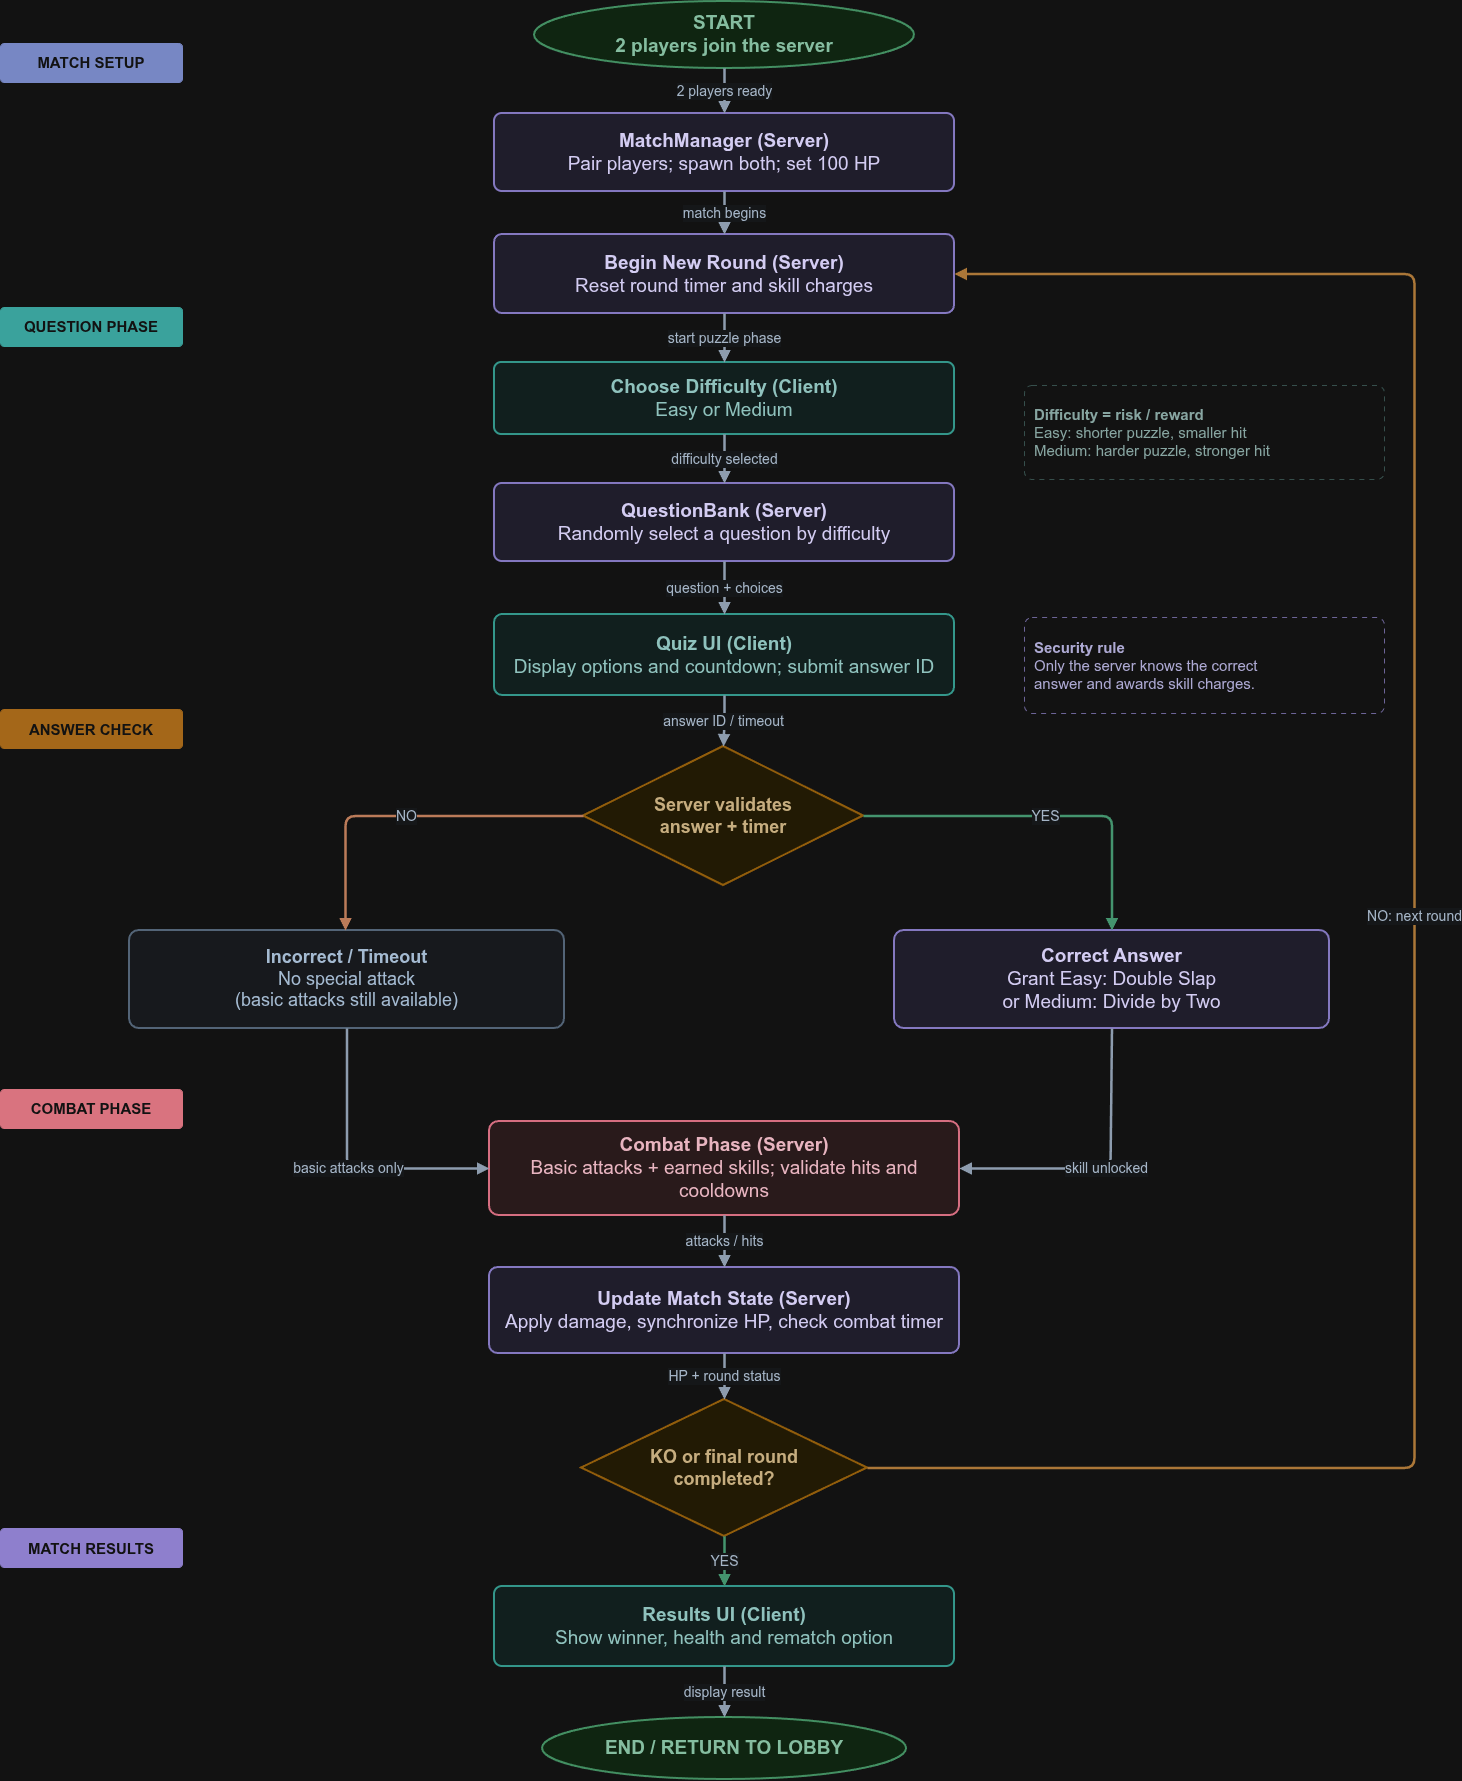

The diagram above was exported from draw.io. Its source (the exported page's mxGraphModel, read from the mxfile embedded in the PNG):
<mxGraphModel dx="3276" dy="2036" grid="1" gridSize="10" guides="1" tooltips="1" connect="1" arrows="1" fold="1" page="1" pageScale="1" pageWidth="850" pageHeight="1100" math="0" shadow="0">
  <root>
    <mxCell id="0" />
    <mxCell id="1" parent="0" />
    <mxCell id="NmQWgSefVi2TT7AJSfKP-6" parent="1" style="rounded=1;html=1;whiteSpace=wrap;fillColor=#6275BB;strokeColor=#6275BB;fontColor=#FFFFFF;fontStyle=1;fontSize=15;align=center;verticalAlign=middle;arcSize=10;" value="MATCH SETUP" vertex="1">
      <mxGeometry height="39" width="182" x="76" y="278" as="geometry" />
    </mxCell>
    <mxCell id="NmQWgSefVi2TT7AJSfKP-7" parent="1" style="rounded=1;html=1;whiteSpace=wrap;fillColor=#138C85;strokeColor=#138C85;fontColor=#FFFFFF;fontStyle=1;fontSize=15;align=center;verticalAlign=middle;arcSize=10;" value="QUESTION PHASE" vertex="1">
      <mxGeometry height="39" width="182" x="76" y="542" as="geometry" />
    </mxCell>
    <mxCell id="NmQWgSefVi2TT7AJSfKP-8" parent="1" style="rounded=1;html=1;whiteSpace=wrap;fillColor=#D28B30;strokeColor=#D28B30;fontColor=#FFFFFF;fontStyle=1;fontSize=15;align=center;verticalAlign=middle;arcSize=10;" value="ANSWER CHECK" vertex="1">
      <mxGeometry height="39" width="182" x="76" y="944" as="geometry" />
    </mxCell>
    <mxCell id="NmQWgSefVi2TT7AJSfKP-9" parent="1" style="rounded=1;html=1;whiteSpace=wrap;fillColor=#D05A68;strokeColor=#D05A68;fontColor=#FFFFFF;fontStyle=1;fontSize=15;align=center;verticalAlign=middle;arcSize=10;" value="COMBAT PHASE" vertex="1">
      <mxGeometry height="39" width="182" x="76" y="1324" as="geometry" />
    </mxCell>
    <mxCell id="NmQWgSefVi2TT7AJSfKP-10" parent="1" style="rounded=1;html=1;whiteSpace=wrap;fillColor=#7D6BC6;strokeColor=#7D6BC6;fontColor=#FFFFFF;fontStyle=1;fontSize=15;align=center;verticalAlign=middle;arcSize=10;" value="MATCH RESULTS" vertex="1">
      <mxGeometry height="39" width="182" x="76" y="1763" as="geometry" />
    </mxCell>
    <mxCell id="NmQWgSefVi2TT7AJSfKP-11" parent="1" style="ellipse;whiteSpace=wrap;html=1;fillColor=#DDF7DF;strokeColor=#429B67;strokeWidth=2;fontSize=19;fontStyle=1;fontColor=#185937;align=center;verticalAlign=middle;" value="&lt;b&gt;START&lt;/b&gt;&lt;br&gt;2 players join the server" vertex="1">
      <mxGeometry height="67" width="380" x="610" y="236" as="geometry" />
    </mxCell>
    <mxCell id="NmQWgSefVi2TT7AJSfKP-12" parent="1" style="rounded=1;whiteSpace=wrap;html=1;fillColor=#F1EFFF;strokeColor=#8577CB;strokeWidth=2;fontSize=19;fontColor=#251D4A;align=center;verticalAlign=middle;spacing=8;arcSize=10;" value="&lt;b&gt;MatchManager (Server)&lt;/b&gt;&lt;br&gt;Pair players; spawn both; set 100 HP" vertex="1">
      <mxGeometry height="78" width="460" x="570" y="348" as="geometry" />
    </mxCell>
    <mxCell id="NmQWgSefVi2TT7AJSfKP-13" parent="1" style="rounded=1;whiteSpace=wrap;html=1;fillColor=#F1EFFF;strokeColor=#8577CB;strokeWidth=2;fontSize=19;fontColor=#251D4A;align=center;verticalAlign=middle;spacing=8;arcSize=10;" value="&lt;b&gt;Begin New Round (Server)&lt;/b&gt;&lt;br&gt;Reset round timer and skill charges" vertex="1">
      <mxGeometry height="79" width="460" x="570" y="469" as="geometry" />
    </mxCell>
    <mxCell id="NmQWgSefVi2TT7AJSfKP-14" parent="1" style="rounded=1;whiteSpace=wrap;html=1;fillColor=#E6F7F5;strokeColor=#249789;strokeWidth=2;fontSize=19;fontColor=#104C46;align=center;verticalAlign=middle;spacing=8;arcSize=10;" value="&lt;b&gt;Choose Difficulty (Client)&lt;/b&gt;&lt;br&gt;Easy or Medium" vertex="1">
      <mxGeometry height="72" width="460" x="570" y="597" as="geometry" />
    </mxCell>
    <mxCell id="NmQWgSefVi2TT7AJSfKP-15" parent="1" style="rounded=1;whiteSpace=wrap;html=1;fillColor=#F1EFFF;strokeColor=#8577CB;strokeWidth=2;fontSize=19;fontColor=#251D4A;align=center;verticalAlign=middle;spacing=8;arcSize=10;" value="&lt;b&gt;QuestionBank (Server)&lt;/b&gt;&lt;br&gt;Randomly select a question by difficulty" vertex="1">
      <mxGeometry height="78" width="460" x="570" y="718" as="geometry" />
    </mxCell>
    <mxCell id="NmQWgSefVi2TT7AJSfKP-16" parent="1" style="rounded=1;whiteSpace=wrap;html=1;fillColor=#E6F7F5;strokeColor=#249789;strokeWidth=2;fontSize=19;fontColor=#104C46;align=center;verticalAlign=middle;spacing=8;arcSize=10;" value="&lt;b&gt;Quiz UI (Client)&lt;/b&gt;&lt;br&gt;Display options and countdown; submit answer ID" vertex="1">
      <mxGeometry height="81" width="460" x="570" y="849" as="geometry" />
    </mxCell>
    <mxCell id="NmQWgSefVi2TT7AJSfKP-17" parent="1" style="rhombus;whiteSpace=wrap;html=1;fillColor=#FFF5DC;strokeColor=#D99B3B;strokeWidth=2;fontSize=18;fontColor=#634611;align=center;verticalAlign=middle;spacing=5;" value="&lt;b&gt;Server validates&lt;br&gt;answer + timer&lt;/b&gt;" vertex="1">
      <mxGeometry height="139" width="280" x="659" y="981" as="geometry" />
    </mxCell>
    <mxCell id="NmQWgSefVi2TT7AJSfKP-18" parent="1" style="rounded=1;whiteSpace=wrap;html=1;fillColor=#F4F7FB;strokeColor=#90A4BA;strokeWidth=2;fontSize=18;fontColor=#29425D;align=center;verticalAlign=middle;spacing=8;arcSize=10;" value="&lt;b&gt;Incorrect / Timeout&lt;/b&gt;&lt;br&gt;No special attack&lt;br&gt;(basic attacks still available)" vertex="1">
      <mxGeometry height="98" width="435" x="205" y="1165" as="geometry" />
    </mxCell>
    <mxCell id="NmQWgSefVi2TT7AJSfKP-19" parent="1" style="rounded=1;whiteSpace=wrap;html=1;fillColor=#F1EFFF;strokeColor=#8577CB;strokeWidth=2;fontSize=19;fontColor=#251D4A;align=center;verticalAlign=middle;spacing=8;arcSize=10;" value="&lt;b&gt;Correct Answer&lt;/b&gt;&lt;br&gt;Grant Easy: Double Slap&lt;br&gt;or Medium: Divide by Two" vertex="1">
      <mxGeometry height="98" width="435" x="970" y="1165" as="geometry" />
    </mxCell>
    <mxCell id="NmQWgSefVi2TT7AJSfKP-20" parent="1" style="rounded=1;whiteSpace=wrap;html=1;fillColor=#FFEDEF;strokeColor=#D65D73;strokeWidth=2;fontSize=19;fontColor=#632735;align=center;verticalAlign=middle;spacing=8;arcSize=10;" value="&lt;b&gt;Combat Phase (Server)&lt;/b&gt;&lt;br&gt;Basic attacks + earned skills; validate hits and cooldowns" vertex="1">
      <mxGeometry height="94" width="470" x="565" y="1356" as="geometry" />
    </mxCell>
    <mxCell id="NmQWgSefVi2TT7AJSfKP-21" parent="1" style="rounded=1;whiteSpace=wrap;html=1;fillColor=#F1EFFF;strokeColor=#8577CB;strokeWidth=2;fontSize=19;fontColor=#251D4A;align=center;verticalAlign=middle;spacing=8;arcSize=10;" value="&lt;b&gt;Update Match State (Server)&lt;/b&gt;&lt;br&gt;Apply damage, synchronize HP, check combat timer" vertex="1">
      <mxGeometry height="86" width="470" x="565" y="1502" as="geometry" />
    </mxCell>
    <mxCell id="NmQWgSefVi2TT7AJSfKP-22" parent="1" style="rhombus;whiteSpace=wrap;html=1;fillColor=#FFF5DC;strokeColor=#D99B3B;strokeWidth=2;fontSize=18;fontColor=#634611;align=center;verticalAlign=middle;spacing=5;" value="&lt;b&gt;KO or final round&lt;br&gt;completed?&lt;/b&gt;" vertex="1">
      <mxGeometry height="137" width="286" x="657" y="1634" as="geometry" />
    </mxCell>
    <mxCell id="NmQWgSefVi2TT7AJSfKP-23" parent="1" style="rounded=1;whiteSpace=wrap;html=1;fillColor=#E6F7F5;strokeColor=#249789;strokeWidth=2;fontSize=19;fontColor=#104C46;align=center;verticalAlign=middle;spacing=8;arcSize=10;" value="&lt;b&gt;Results UI (Client)&lt;/b&gt;&lt;br&gt;Show winner, health and rematch option" vertex="1">
      <mxGeometry height="80" width="460" x="570" y="1821" as="geometry" />
    </mxCell>
    <mxCell id="NmQWgSefVi2TT7AJSfKP-24" parent="1" style="ellipse;whiteSpace=wrap;html=1;fillColor=#DDF7DF;strokeColor=#429B67;strokeWidth=2;fontSize=19;fontStyle=1;fontColor=#185937;align=center;verticalAlign=middle;" value="&lt;b&gt;END / RETURN TO LOBBY&lt;/b&gt;" vertex="1">
      <mxGeometry height="62" width="364" x="618" y="1952" as="geometry" />
    </mxCell>
    <mxCell id="NmQWgSefVi2TT7AJSfKP-25" parent="1" style="rounded=1;whiteSpace=wrap;html=1;fillColor=#FFFFFF;strokeColor=#A8C5C1;dashed=1;dashPattern=5 5;fontColor=#40635E;fontSize=15;align=left;verticalAlign=middle;spacing=10;arcSize=8;" value="&lt;b&gt;Difficulty = risk / reward&lt;/b&gt;&lt;br&gt;Easy: shorter puzzle, smaller hit&lt;br&gt;Medium: harder puzzle, stronger hit" vertex="1">
      <mxGeometry height="94" width="360" x="1100" y="620" as="geometry" />
    </mxCell>
    <mxCell id="NmQWgSefVi2TT7AJSfKP-26" parent="1" style="rounded=1;whiteSpace=wrap;html=1;fillColor=#FFFFFF;strokeColor=#9C93CE;dashed=1;dashPattern=5 5;fontColor=#4B4677;fontSize=15;align=left;verticalAlign=middle;spacing=10;arcSize=8;" value="&lt;b&gt;Security rule&lt;/b&gt;&lt;br&gt;Only the server knows the correct&lt;br&gt;answer and awards skill charges." vertex="1">
      <mxGeometry height="96" width="360" x="1100" y="852" as="geometry" />
    </mxCell>
    <mxCell id="NmQWgSefVi2TT7AJSfKP-28" edge="1" parent="1" source="NmQWgSefVi2TT7AJSfKP-11" style="edgeStyle=orthogonalEdgeStyle;rounded=1;jettySize=auto;html=1;strokeColor=#526378;strokeWidth=2.5;endArrow=block;endFill=1;fontSize=14;fontColor=#33465B;labelBackgroundColor=#F8FAFD;exitX=0.5;exitY=1;exitDx=0;exitDy=0;entryX=0.5;entryY=0;entryDx=0;entryDy=0;" target="NmQWgSefVi2TT7AJSfKP-12" value="2 players ready">
      <mxGeometry relative="1" as="geometry" />
    </mxCell>
    <mxCell id="NmQWgSefVi2TT7AJSfKP-29" edge="1" parent="1" source="NmQWgSefVi2TT7AJSfKP-12" style="edgeStyle=orthogonalEdgeStyle;rounded=1;jettySize=auto;html=1;strokeColor=#526378;strokeWidth=2.5;endArrow=block;endFill=1;fontSize=14;fontColor=#33465B;labelBackgroundColor=#F8FAFD;exitX=0.5;exitY=1;exitDx=0;exitDy=0;entryX=0.5;entryY=0;entryDx=0;entryDy=0;" target="NmQWgSefVi2TT7AJSfKP-13" value="match begins">
      <mxGeometry relative="1" as="geometry" />
    </mxCell>
    <mxCell id="NmQWgSefVi2TT7AJSfKP-30" edge="1" parent="1" source="NmQWgSefVi2TT7AJSfKP-13" style="edgeStyle=orthogonalEdgeStyle;rounded=1;jettySize=auto;html=1;strokeColor=#526378;strokeWidth=2.5;endArrow=block;endFill=1;fontSize=14;fontColor=#33465B;labelBackgroundColor=#F8FAFD;exitX=0.5;exitY=1;exitDx=0;exitDy=0;entryX=0.5;entryY=0;entryDx=0;entryDy=0;" target="NmQWgSefVi2TT7AJSfKP-14" value="start puzzle phase">
      <mxGeometry relative="1" as="geometry" />
    </mxCell>
    <mxCell id="NmQWgSefVi2TT7AJSfKP-31" edge="1" parent="1" source="NmQWgSefVi2TT7AJSfKP-14" style="edgeStyle=orthogonalEdgeStyle;rounded=1;jettySize=auto;html=1;strokeColor=#526378;strokeWidth=2.5;endArrow=block;endFill=1;fontSize=14;fontColor=#33465B;labelBackgroundColor=#F8FAFD;exitX=0.5;exitY=1;exitDx=0;exitDy=0;entryX=0.5;entryY=0;entryDx=0;entryDy=0;" target="NmQWgSefVi2TT7AJSfKP-15" value="difficulty selected">
      <mxGeometry relative="1" as="geometry" />
    </mxCell>
    <mxCell id="NmQWgSefVi2TT7AJSfKP-32" edge="1" parent="1" source="NmQWgSefVi2TT7AJSfKP-15" style="edgeStyle=orthogonalEdgeStyle;rounded=1;jettySize=auto;html=1;strokeColor=#526378;strokeWidth=2.5;endArrow=block;endFill=1;fontSize=14;fontColor=#33465B;labelBackgroundColor=#F8FAFD;exitX=0.5;exitY=1;exitDx=0;exitDy=0;entryX=0.5;entryY=0;entryDx=0;entryDy=0;" target="NmQWgSefVi2TT7AJSfKP-16" value="question + choices">
      <mxGeometry relative="1" as="geometry" />
    </mxCell>
    <mxCell id="NmQWgSefVi2TT7AJSfKP-33" edge="1" parent="1" source="NmQWgSefVi2TT7AJSfKP-16" style="edgeStyle=orthogonalEdgeStyle;rounded=1;jettySize=auto;html=1;strokeColor=#526378;strokeWidth=2.5;endArrow=block;endFill=1;fontSize=14;fontColor=#33465B;labelBackgroundColor=#F8FAFD;exitX=0.5;exitY=1;exitDx=0;exitDy=0;entryX=0.5;entryY=0;entryDx=0;entryDy=0;" target="NmQWgSefVi2TT7AJSfKP-17" value="answer ID / timeout">
      <mxGeometry relative="1" as="geometry" />
    </mxCell>
    <mxCell id="NmQWgSefVi2TT7AJSfKP-34" edge="1" parent="1" source="NmQWgSefVi2TT7AJSfKP-17" style="edgeStyle=orthogonalEdgeStyle;rounded=1;jettySize=auto;html=1;strokeColor=#526378;strokeWidth=2.5;endArrow=block;endFill=1;fontSize=14;fontColor=#33465B;labelBackgroundColor=#F8FAFD;exitX=0;exitY=0.5;exitDx=0;exitDy=0;entryX=0.5;entryY=0;entryDx=0;entryDy=0;strokeColor=#B66B44;" target="NmQWgSefVi2TT7AJSfKP-18" value="NO">
      <mxGeometry relative="1" as="geometry">
        <Array as="points">
          <mxPoint x="421" y="1051" />
        </Array>
      </mxGeometry>
    </mxCell>
    <mxCell id="NmQWgSefVi2TT7AJSfKP-35" edge="1" parent="1" source="NmQWgSefVi2TT7AJSfKP-17" style="edgeStyle=orthogonalEdgeStyle;rounded=1;jettySize=auto;html=1;strokeColor=#526378;strokeWidth=2.5;endArrow=block;endFill=1;fontSize=14;fontColor=#33465B;labelBackgroundColor=#F8FAFD;exitX=1;exitY=0.5;exitDx=0;exitDy=0;entryX=0.5;entryY=0;entryDx=0;entryDy=0;strokeColor=#39966A;" target="NmQWgSefVi2TT7AJSfKP-19" value="YES">
      <mxGeometry relative="1" as="geometry">
        <Array as="points">
          <mxPoint x="1188" y="1051" />
        </Array>
      </mxGeometry>
    </mxCell>
    <mxCell id="NmQWgSefVi2TT7AJSfKP-36" edge="1" parent="1" source="NmQWgSefVi2TT7AJSfKP-18" style="edgeStyle=orthogonalEdgeStyle;rounded=1;jettySize=auto;html=1;strokeColor=#526378;strokeWidth=2.5;endArrow=block;endFill=1;fontSize=14;fontColor=#33465B;labelBackgroundColor=#F8FAFD;exitX=0.5;exitY=1;exitDx=0;exitDy=0;entryX=0;entryY=0.5;entryDx=0;entryDy=0;" target="NmQWgSefVi2TT7AJSfKP-20" value="basic attacks only">
      <mxGeometry relative="1" as="geometry">
        <Array as="points">
          <mxPoint x="422" y="1403" />
        </Array>
      </mxGeometry>
    </mxCell>
    <mxCell id="NmQWgSefVi2TT7AJSfKP-37" edge="1" parent="1" source="NmQWgSefVi2TT7AJSfKP-19" style="edgeStyle=orthogonalEdgeStyle;rounded=1;jettySize=auto;html=1;strokeColor=#526378;strokeWidth=2.5;endArrow=block;endFill=1;fontSize=14;fontColor=#33465B;labelBackgroundColor=#F8FAFD;exitX=0.5;exitY=1;exitDx=0;exitDy=0;entryX=1;entryY=0.5;entryDx=0;entryDy=0;" target="NmQWgSefVi2TT7AJSfKP-20" value="skill unlocked">
      <mxGeometry relative="1" as="geometry">
        <Array as="points">
          <mxPoint x="1186" y="1403" />
        </Array>
      </mxGeometry>
    </mxCell>
    <mxCell id="NmQWgSefVi2TT7AJSfKP-38" edge="1" parent="1" source="NmQWgSefVi2TT7AJSfKP-20" style="edgeStyle=orthogonalEdgeStyle;rounded=1;jettySize=auto;html=1;strokeColor=#526378;strokeWidth=2.5;endArrow=block;endFill=1;fontSize=14;fontColor=#33465B;labelBackgroundColor=#F8FAFD;exitX=0.5;exitY=1;exitDx=0;exitDy=0;entryX=0.5;entryY=0;entryDx=0;entryDy=0;" target="NmQWgSefVi2TT7AJSfKP-21" value="attacks / hits">
      <mxGeometry relative="1" as="geometry" />
    </mxCell>
    <mxCell id="NmQWgSefVi2TT7AJSfKP-39" edge="1" parent="1" source="NmQWgSefVi2TT7AJSfKP-21" style="edgeStyle=orthogonalEdgeStyle;rounded=1;jettySize=auto;html=1;strokeColor=#526378;strokeWidth=2.5;endArrow=block;endFill=1;fontSize=14;fontColor=#33465B;labelBackgroundColor=#F8FAFD;exitX=0.5;exitY=1;exitDx=0;exitDy=0;entryX=0.5;entryY=0;entryDx=0;entryDy=0;" target="NmQWgSefVi2TT7AJSfKP-22" value="HP + round status">
      <mxGeometry relative="1" as="geometry" />
    </mxCell>
    <mxCell id="NmQWgSefVi2TT7AJSfKP-40" edge="1" parent="1" source="NmQWgSefVi2TT7AJSfKP-22" style="edgeStyle=orthogonalEdgeStyle;rounded=1;jettySize=auto;html=1;strokeColor=#526378;strokeWidth=2.5;endArrow=block;endFill=1;fontSize=14;fontColor=#33465B;labelBackgroundColor=#F8FAFD;exitX=0.5;exitY=1;exitDx=0;exitDy=0;entryX=0.5;entryY=0;entryDx=0;entryDy=0;strokeColor=#39966A;" target="NmQWgSefVi2TT7AJSfKP-23" value="YES">
      <mxGeometry relative="1" as="geometry" />
    </mxCell>
    <mxCell id="NmQWgSefVi2TT7AJSfKP-41" edge="1" parent="1" source="NmQWgSefVi2TT7AJSfKP-23" style="edgeStyle=orthogonalEdgeStyle;rounded=1;jettySize=auto;html=1;strokeColor=#526378;strokeWidth=2.5;endArrow=block;endFill=1;fontSize=14;fontColor=#33465B;labelBackgroundColor=#F8FAFD;exitX=0.5;exitY=1;exitDx=0;exitDy=0;entryX=0.5;entryY=0;entryDx=0;entryDy=0;" target="NmQWgSefVi2TT7AJSfKP-24" value="display result">
      <mxGeometry relative="1" as="geometry" />
    </mxCell>
    <mxCell id="NmQWgSefVi2TT7AJSfKP-42" edge="1" parent="1" source="NmQWgSefVi2TT7AJSfKP-22" style="edgeStyle=orthogonalEdgeStyle;rounded=1;jettySize=auto;html=1;strokeColor=#526378;strokeWidth=2.5;endArrow=block;endFill=1;fontSize=14;fontColor=#33465B;labelBackgroundColor=#F8FAFD;exitX=1;exitY=0.5;exitDx=0;exitDy=0;entryX=1;entryY=0.5;entryDx=0;entryDy=0;strokeColor=#B77A31;" target="NmQWgSefVi2TT7AJSfKP-13" value="NO: next round">
      <mxGeometry relative="1" as="geometry">
        <Array as="points">
          <mxPoint x="1490" y="1704" />
          <mxPoint x="1490" y="509" />
          <mxPoint x="1070" y="509" />
        </Array>
      </mxGeometry>
    </mxCell>
  </root>
</mxGraphModel>